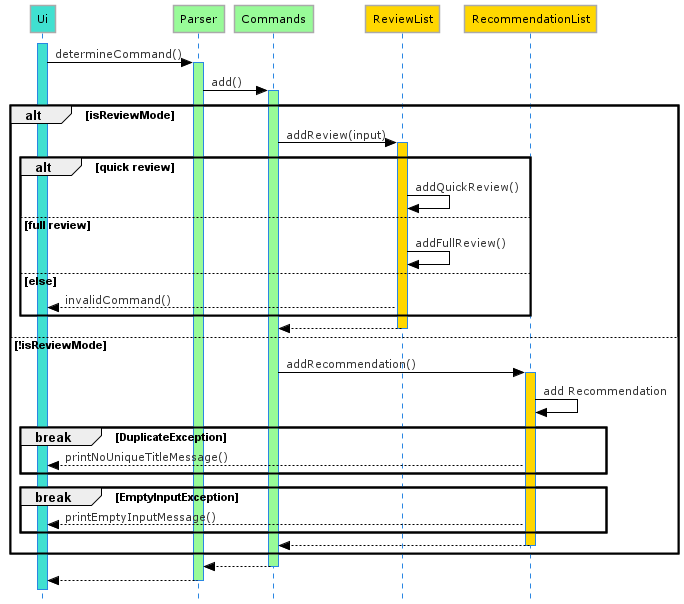

The diagram above was rendered by PlantUML. Its source (embedded in the PNG):
@startuml Add_Sequence_Diagram
!define LIGHTBLUE
!includeurl https://raw.githubusercontent.com/Drakemor/RedDress-PlantUML/master/style.puml
skinparam style strictuml

participant Ui #Turquoise
participant Parser #PaleGreen
participant Commands #PaleGreen
participant ReviewList #Gold
participant RecommendationList #Gold

activate Ui #Turquoise
Ui -> Parser : determineCommand()
activate Parser #PaleGreen

Parser -> Commands : add()
activate Commands #PaleGreen

alt isReviewMode
    Commands -> ReviewList : addReview(input)
    activate ReviewList #Gold

    alt quick review
        ReviewList -> ReviewList : addQuickReview()

    else full review
        ReviewList -> ReviewList : addFullReview()

    else else
        ReviewList --> Ui : invalidCommand()
    end
    ReviewList --> Commands
    deactivate ReviewList

else !isReviewMode
    Commands -> RecommendationList : addRecommendation()
    activate RecommendationList #Gold

    RecommendationList -> RecommendationList : add Recommendation

    break DuplicateException
        RecommendationList --> Ui : printNoUniqueTitleMessage()
    end

    break EmptyInputException
        RecommendationList --> Ui : printEmptyInputMessage()
    end

RecommendationList --> Commands
deactivate RecommendationList

end
Commands --> Parser
deactivate Commands
Parser --> Ui
deactivate Parser

@enduml